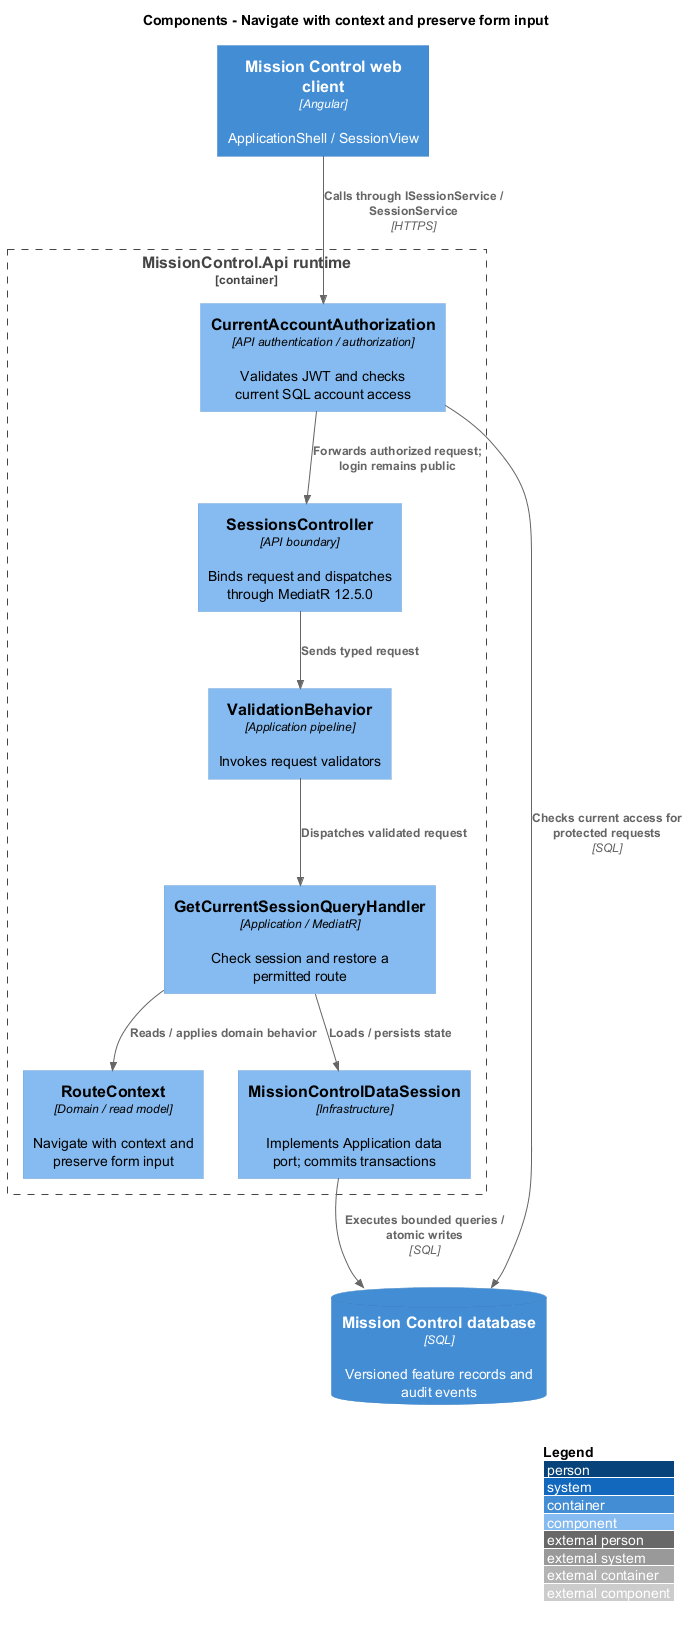

The diagram above was rendered by PlantUML. Its source (embedded in the PNG):
@startuml
!include <C4/C4_Component>
LAYOUT_WITH_LEGEND()
title Components - Navigate with context and preserve form input
Container(web, "Mission Control web client", "Angular", "ApplicationShell / SessionView")
ContainerDb(db, "Mission Control database", "SQL", "Versioned feature records and audit events")
Container_Boundary(api, "MissionControl.Api runtime") {
  Component(ctrl, "SessionsController", "API boundary", "Binds request and dispatches through MediatR 12.5.0")
  Component(access, "CurrentAccountAuthorization", "API authentication / authorization", "Validates JWT and checks current SQL account access")
  Component(validation, "ValidationBehavior", "Application pipeline", "Invokes request validators")
  Component(entity, "RouteContext", "Domain / read model", "Navigate with context and preserve form input")
  Component(store, "MissionControlDataSession", "Infrastructure", "Implements Application data port; commits transactions")
Rel(web, access, "Calls through ISessionService / SessionService", "HTTPS")
Rel(access, db, "Checks current access for protected requests", "SQL")
Rel(access, ctrl, "Forwards authorized request; login remains public")
Rel(ctrl, validation, "Sends typed request")
Component(h0, "GetCurrentSessionQueryHandler", "Application / MediatR", "Check session and restore a permitted route")
Rel(validation, h0, "Dispatches validated request")
Rel(h0, entity, "Reads / applies domain behavior")
Rel(h0, store, "Loads / persists state")
}
Rel(store, db, "Executes bounded queries / atomic writes", "SQL")
@enduml